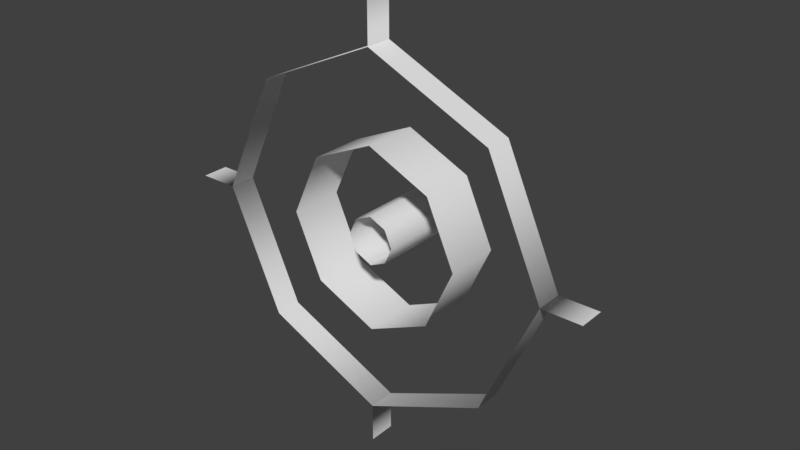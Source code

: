# Source: missile_ground_feedback_flipped_1.blend  (saved by Blender 2.79.0; exported with 4.5.12 LTS)
import bpy
from mathutils import Matrix  # noqa: F401  (used for matrix-valued properties, if any)

bpy.ops.wm.read_factory_settings(use_empty=True)
scene = bpy.context.scene
scene.name = 'Scene'

# ---- collections
col_collection_1 = bpy.data.collections.new('Collection 1'); scene.collection.children.link(col_collection_1)

# ---- materials (node trees are filled in below, after node groups)
mat_material = bpy.data.materials.new('Material')
mat_material.alpha_threshold = 0.0
mat_material.use_transparent_shadow = False
mat_material.roughness = 0.5
mat_material.line_color = (0.0, 0.0, 0.0, 1.0)

# ---- material node trees

# ---- world
world_world = bpy.data.worlds.new('World'); scene.world = world_world
world_world.color = (0.05088, 0.05088, 0.05088)
world_world.use_sun_shadow = False
world_world.sun_shadow_jitter_overblur = 0.0
world_world.cycles.sampling_method = 'MANUAL'

# ---- meshes
me_cube_002 = bpy.data.meshes.new('Cube.002')
me_cube_002.from_pydata([(0.4202, -0.3392, 0.4202), (0.4202, -0.3392, -0.4202), (-0.4202, -0.3392, 0.4202), (-0.4202, -0.3392, -0.4202), (0.4202, 1.726, -0.4202), (0.4202, 1.726, 0.4202), (-0.4202, 1.726, 0.4202), (-0.4202, 1.726, -0.4202), (0.6099, -0.3392, 3.328e-08), (-0.6099, -0.3392, -1.848e-07), (0.6099, 1.726, 2.339e-07), (-0.6099, 1.726, -2.024e-07), (3.014e-08, -0.3392, -0.6099), (-7.893e-08, -0.3392, 0.6099), (6.649e-08, 1.726, -0.6099), (-4.061e-07, 1.726, 0.6099)], [], [(0, 13, 15, 5), (4, 14, 12, 1), (1, 8, 10, 4), (2, 9, 11, 6), (14, 7, 3, 12), (9, 3, 7, 11), (13, 2, 6, 15), (8, 0, 5, 10)])
me_cube_002.polygons.foreach_set('use_smooth', [True] * 8)
me_cube_002.materials.append(mat_material)
me_cube_002.use_remesh_preserve_volume = False
me_cube_002.use_remesh_preserve_attributes = False
me_cube_002.use_mirror_vertex_groups = False
me_cube_002.update()
me_cube_001 = bpy.data.meshes.new('Cube.001')
me_cube_001.from_pydata([(1.589, -0.3392, 1.589), (1.589, -0.3392, -1.589), (-1.589, -0.3392, 1.589), (-1.589, -0.3392, -1.589), (1.589, 1.048, -1.589), (1.589, 1.048, 1.589), (-1.589, 1.048, 1.589), (-1.589, 1.048, -1.589), (2.307, -0.3392, 8.461e-08), (-2.307, -0.3392, -7.404e-07), (2.307, 1.048, 1.124e-06), (-2.307, 1.048, -5.26e-07), (4.333e-07, -0.3392, -2.307), (2.081e-08, -0.3392, 2.307), (5.708e-07, 1.048, -2.307), (-1.217e-06, 1.048, 2.307)], [], [(0, 13, 15, 5), (4, 14, 12, 1), (1, 8, 10, 4), (2, 9, 11, 6), (14, 7, 3, 12), (9, 3, 7, 11), (13, 2, 6, 15), (8, 0, 5, 10)])
me_cube_001.polygons.foreach_set('use_smooth', [True] * 8)
me_cube_001.materials.append(mat_material)
me_cube_001.use_remesh_preserve_volume = False
me_cube_001.use_remesh_preserve_attributes = False
me_cube_001.use_mirror_vertex_groups = False
me_cube_001.update()
me_cube = bpy.data.meshes.new('Cube')
me_cube.from_pydata([(3.098, -0.3392, -3.098), (3.098, -0.3392, 3.098), (-3.098, -0.3392, 3.098), (-3.098, -0.3392, -3.098), (3.098, 0.3392, -3.098), (3.098, 0.3392, 3.098), (-3.098, 0.3392, 3.098), (-3.098, 0.3392, -3.098), (4.497, -0.3392, 1.509e-07), (-4.497, -0.3392, -1.457e-06), (4.497, 0.3392, 2.265e-06), (-4.497, 0.3392, -9.509e-07), (9.083e-07, -0.3392, -4.497), (1.042e-07, -0.3392, 4.497), (1.176e-06, 0.3392, -4.497), (-2.308e-06, 0.3392, 4.497), (9.083e-07, -0.3392, -5.497), (1.176e-06, 0.3392, -5.497), (5.497, -0.3392, 1.509e-07), (5.497, 0.3392, 2.265e-06), (1.042e-07, -0.3392, 5.497), (-2.308e-06, 0.3392, 5.497), (-5.497, -0.3392, -1.457e-06), (-5.497, 0.3392, -9.509e-07)], [], [(8, 1, 5, 10), (13, 2, 6, 15), (9, 3, 7, 11), (14, 7, 3, 12), (2, 9, 11, 6), (0, 8, 10, 4), (4, 14, 12, 0), (1, 13, 15, 5), (14, 17, 16, 12), (8, 18, 19, 10), (13, 20, 21, 15), (9, 22, 23, 11)])
me_cube.polygons.foreach_set('use_smooth', [True] * 12)
me_cube.materials.append(mat_material)
me_cube.use_remesh_preserve_volume = False
me_cube.use_remesh_preserve_attributes = False
me_cube.use_mirror_vertex_groups = False
me_cube.update()

# ---- objects
ob_cube_002 = bpy.data.objects.new('Cube.002', me_cube_002)
ob_cube_001 = bpy.data.objects.new('Cube.001', me_cube_001)
ob_cube = bpy.data.objects.new('Cube', me_cube)

# ---- transforms, parenting, visibility, modifiers, constraints
ob_cube_002.location = (0.0, 0.0, 0.0)
ob_cube_002.lock_rotations_4d = False
ob_cube_002.empty_display_type = 'ARROWS'
ob_cube_002.lineart.crease_threshold = 0.0
ob_cube_001.location = (0.0, 0.0, 0.0)
ob_cube_001.lock_rotations_4d = False
ob_cube_001.empty_display_type = 'ARROWS'
ob_cube_001.lineart.crease_threshold = 0.0
ob_cube.location = (0.0, 0.0, 0.0)
ob_cube.lock_rotations_4d = False
ob_cube.empty_display_type = 'ARROWS'
ob_cube.lineart.crease_threshold = 0.0

# ---- collection membership
col_collection_1.objects.link(ob_cube_002)
col_collection_1.objects.link(ob_cube_001)
col_collection_1.objects.link(ob_cube)

# ---- scene / render settings (as saved in the file)
scene.frame_start = 1; scene.frame_end = 250; scene.frame_set(1)
scene.render.engine = 'BLENDER_EEVEE_NEXT'
scene.render.resolution_percentage = 50
scene.render.dither_intensity = 0.0
scene.cycles.use_denoising = False
scene.cycles.samples = 128
scene.cycles.sampling_pattern = 'TABULATED_SOBOL'
scene.cycles.use_adaptive_sampling = False
scene.cycles.use_light_tree = False
scene.cycles.blur_glossy = 0.0
scene.cycles.sample_clamp_indirect = 0.0
scene.view_settings.view_transform = 'Standard'
bpy.context.view_layer.update()

# ---- added for rendering (the .blend has no active camera and no usable light): camera, sun
cam_auto = bpy.data.cameras.new('AutoCamera')
cam_auto.lens = 50.0
cam_auto.sensor_width = 36.0
cam_auto.clip_end = 1000.0
ob_auto_camera = bpy.data.objects.new('AutoCamera', cam_auto)
scene.collection.objects.link(ob_auto_camera)
ob_auto_camera.location = (14.5105, -16.7194, 11.6084)
ob_auto_camera.rotation_euler = (1.09748, -7.21219e-08, 0.694738)
scene.camera = ob_auto_camera
light_auto_sun = bpy.data.lights.new('AutoSun', 'SUN')
light_auto_sun.energy = 3.0
light_auto_sun.angle = 0.0523599
ob_auto_sun = bpy.data.objects.new('AutoSun', light_auto_sun)
scene.collection.objects.link(ob_auto_sun)
ob_auto_sun.rotation_euler = (0.872665, 0.174533, 0.523599)
bpy.context.view_layer.update()
